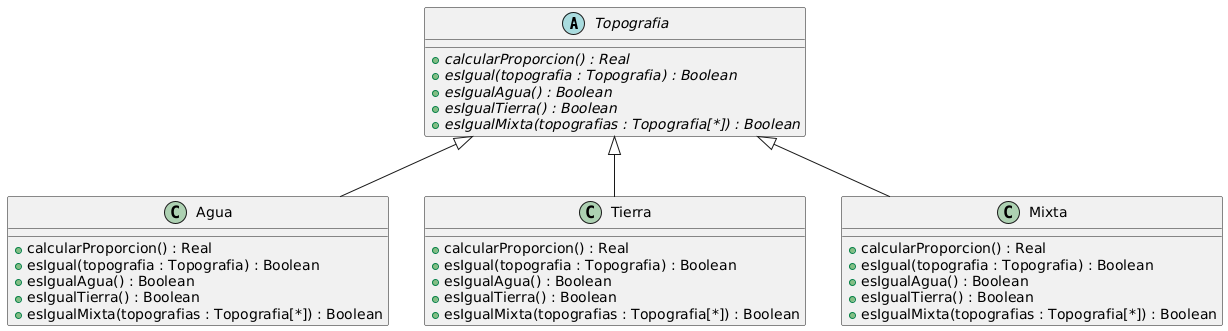

The diagram above was rendered by PlantUML. Its source (embedded in the PNG):
@startuml
abstract class Topografia {
+ calcularProporcion() : Real {abstract}
+ esIgual(topografia : Topografia) : Boolean {abstract} 
+ esIgualAgua() : Boolean {abstract} 
+ esIgualTierra() : Boolean {abstract} 
+ esIgualMixta(topografias : Topografia[*]) : Boolean {abstract} 
}

class Agua {
+ calcularProporcion() : Real
+ esIgual(topografia : Topografia) : Boolean
+ esIgualAgua() : Boolean 
+ esIgualTierra() : Boolean
+ esIgualMixta(topografias : Topografia[*]) : Boolean
}

class Tierra {
+ calcularProporcion() : Real
+ esIgual(topografia : Topografia) : Boolean
+ esIgualAgua() : Boolean 
+ esIgualTierra() : Boolean
+ esIgualMixta(topografias : Topografia[*]) : Boolean
}

class Mixta {
+ calcularProporcion() : Real
+ esIgual(topografia : Topografia) : Boolean
+ esIgualAgua() : Boolean 
+ esIgualTierra() : Boolean
+ esIgualMixta(topografias : Topografia[*]) : Boolean
}

Topografia <|-- Agua
Topografia <|-- Tierra
Topografia <|-- Mixta
@enduml